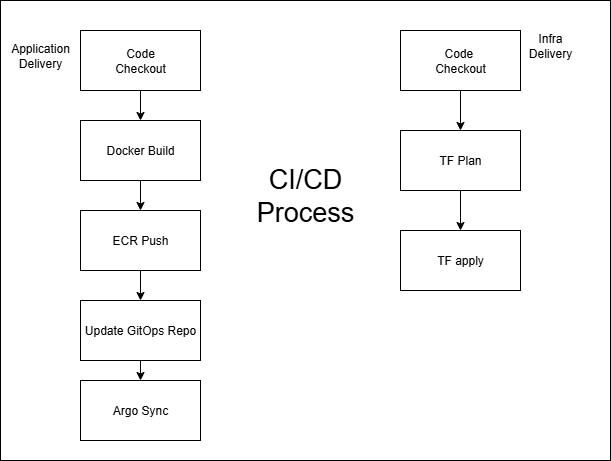

The diagram above was exported from draw.io. Its source (the exported page's mxGraphModel, read from the mxfile embedded in the PNG):
<mxGraphModel dx="1042" dy="570" grid="1" gridSize="10" guides="1" tooltips="1" connect="1" arrows="1" fold="1" page="1" pageScale="1" pageWidth="850" pageHeight="1100" math="0" shadow="0">
  <root>
    <mxCell id="0" />
    <mxCell id="1" parent="0" />
    <mxCell id="r4WabumUQgiJhpvy-6tE-43" value="" style="rounded=0;whiteSpace=wrap;html=1;" vertex="1" parent="1">
      <mxGeometry x="40" y="50" width="610" height="460" as="geometry" />
    </mxCell>
    <mxCell id="r4WabumUQgiJhpvy-6tE-49" style="edgeStyle=orthogonalEdgeStyle;rounded=0;orthogonalLoop=1;jettySize=auto;html=1;exitX=0.5;exitY=1;exitDx=0;exitDy=0;entryX=0.5;entryY=0;entryDx=0;entryDy=0;" edge="1" parent="1" source="r4WabumUQgiJhpvy-6tE-44" target="r4WabumUQgiJhpvy-6tE-45">
      <mxGeometry relative="1" as="geometry" />
    </mxCell>
    <mxCell id="r4WabumUQgiJhpvy-6tE-44" value="Code&lt;div&gt;Checkout&lt;/div&gt;" style="rounded=0;whiteSpace=wrap;html=1;" vertex="1" parent="1">
      <mxGeometry x="120" y="80" width="120" height="60" as="geometry" />
    </mxCell>
    <mxCell id="r4WabumUQgiJhpvy-6tE-50" style="edgeStyle=orthogonalEdgeStyle;rounded=0;orthogonalLoop=1;jettySize=auto;html=1;exitX=0.5;exitY=1;exitDx=0;exitDy=0;entryX=0.5;entryY=0;entryDx=0;entryDy=0;" edge="1" parent="1" source="r4WabumUQgiJhpvy-6tE-45" target="r4WabumUQgiJhpvy-6tE-46">
      <mxGeometry relative="1" as="geometry" />
    </mxCell>
    <mxCell id="r4WabumUQgiJhpvy-6tE-45" value="Docker Build" style="rounded=0;whiteSpace=wrap;html=1;" vertex="1" parent="1">
      <mxGeometry x="120" y="170" width="120" height="60" as="geometry" />
    </mxCell>
    <mxCell id="r4WabumUQgiJhpvy-6tE-51" style="edgeStyle=orthogonalEdgeStyle;rounded=0;orthogonalLoop=1;jettySize=auto;html=1;exitX=0.5;exitY=1;exitDx=0;exitDy=0;entryX=0.5;entryY=0;entryDx=0;entryDy=0;" edge="1" parent="1" source="r4WabumUQgiJhpvy-6tE-46" target="r4WabumUQgiJhpvy-6tE-47">
      <mxGeometry relative="1" as="geometry" />
    </mxCell>
    <mxCell id="r4WabumUQgiJhpvy-6tE-46" value="ECR Push" style="rounded=0;whiteSpace=wrap;html=1;" vertex="1" parent="1">
      <mxGeometry x="120" y="260" width="120" height="60" as="geometry" />
    </mxCell>
    <mxCell id="r4WabumUQgiJhpvy-6tE-52" style="edgeStyle=orthogonalEdgeStyle;rounded=0;orthogonalLoop=1;jettySize=auto;html=1;exitX=0.5;exitY=1;exitDx=0;exitDy=0;entryX=0.5;entryY=0;entryDx=0;entryDy=0;" edge="1" parent="1" source="r4WabumUQgiJhpvy-6tE-47" target="r4WabumUQgiJhpvy-6tE-48">
      <mxGeometry relative="1" as="geometry" />
    </mxCell>
    <mxCell id="r4WabumUQgiJhpvy-6tE-47" value="Update GitOps Repo" style="rounded=0;whiteSpace=wrap;html=1;" vertex="1" parent="1">
      <mxGeometry x="120" y="350" width="120" height="60" as="geometry" />
    </mxCell>
    <mxCell id="r4WabumUQgiJhpvy-6tE-48" value="Argo Sync" style="rounded=0;whiteSpace=wrap;html=1;" vertex="1" parent="1">
      <mxGeometry x="120" y="430" width="120" height="60" as="geometry" />
    </mxCell>
    <mxCell id="r4WabumUQgiJhpvy-6tE-56" value="" style="edgeStyle=orthogonalEdgeStyle;rounded=0;orthogonalLoop=1;jettySize=auto;html=1;" edge="1" parent="1" source="r4WabumUQgiJhpvy-6tE-53" target="r4WabumUQgiJhpvy-6tE-54">
      <mxGeometry relative="1" as="geometry" />
    </mxCell>
    <mxCell id="r4WabumUQgiJhpvy-6tE-53" value="Code&amp;nbsp;&lt;div&gt;Checkout&lt;/div&gt;" style="rounded=0;whiteSpace=wrap;html=1;" vertex="1" parent="1">
      <mxGeometry x="440" y="80" width="120" height="60" as="geometry" />
    </mxCell>
    <mxCell id="r4WabumUQgiJhpvy-6tE-58" style="edgeStyle=orthogonalEdgeStyle;rounded=0;orthogonalLoop=1;jettySize=auto;html=1;exitX=0.5;exitY=1;exitDx=0;exitDy=0;entryX=0.5;entryY=0;entryDx=0;entryDy=0;" edge="1" parent="1" source="r4WabumUQgiJhpvy-6tE-54" target="r4WabumUQgiJhpvy-6tE-55">
      <mxGeometry relative="1" as="geometry" />
    </mxCell>
    <mxCell id="r4WabumUQgiJhpvy-6tE-54" value="TF Plan" style="rounded=0;whiteSpace=wrap;html=1;" vertex="1" parent="1">
      <mxGeometry x="440" y="180" width="120" height="60" as="geometry" />
    </mxCell>
    <mxCell id="r4WabumUQgiJhpvy-6tE-55" value="TF apply" style="rounded=0;whiteSpace=wrap;html=1;" vertex="1" parent="1">
      <mxGeometry x="440" y="280" width="120" height="60" as="geometry" />
    </mxCell>
    <mxCell id="r4WabumUQgiJhpvy-6tE-59" value="Application&lt;div&gt;Delivery&lt;/div&gt;" style="text;html=1;align=center;verticalAlign=middle;whiteSpace=wrap;rounded=0;" vertex="1" parent="1">
      <mxGeometry x="50" y="90" width="60" height="30" as="geometry" />
    </mxCell>
    <mxCell id="r4WabumUQgiJhpvy-6tE-60" value="Infra&lt;div&gt;Delivery&lt;/div&gt;" style="text;html=1;align=center;verticalAlign=middle;whiteSpace=wrap;rounded=0;" vertex="1" parent="1">
      <mxGeometry x="560" y="80" width="60" height="30" as="geometry" />
    </mxCell>
    <mxCell id="r4WabumUQgiJhpvy-6tE-61" value="&lt;font style=&quot;font-size: 27px;&quot;&gt;CI/CD Process&lt;/font&gt;" style="text;html=1;align=center;verticalAlign=middle;whiteSpace=wrap;rounded=0;" vertex="1" parent="1">
      <mxGeometry x="300" y="210" width="90" height="70" as="geometry" />
    </mxCell>
  </root>
</mxGraphModel>